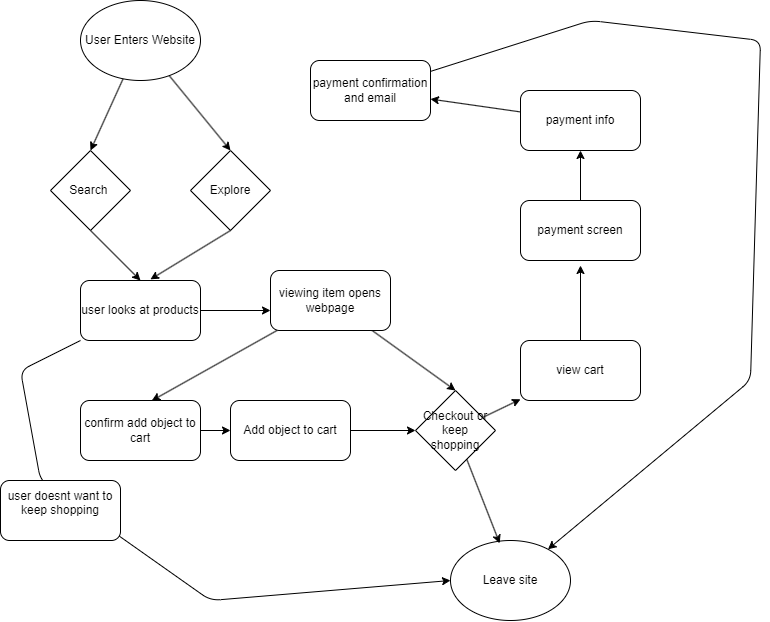

The diagram above was exported from draw.io. Its source (the exported page's mxGraphModel, read from the mxfile embedded in the PNG):
<mxGraphModel dx="1189" dy="804" grid="1" gridSize="10" guides="1" tooltips="1" connect="1" arrows="1" fold="1" page="1" pageScale="1" pageWidth="850" pageHeight="1100" math="0" shadow="0">
  <root>
    <mxCell id="0" />
    <mxCell id="1" parent="0" />
    <mxCell id="3" style="edgeStyle=none;html=1;entryX=0.5;entryY=0;entryDx=0;entryDy=0;" edge="1" parent="1" source="2" target="4">
      <mxGeometry relative="1" as="geometry">
        <mxPoint x="160" y="180" as="targetPoint" />
      </mxGeometry>
    </mxCell>
    <mxCell id="6" style="edgeStyle=none;html=1;entryX=0.5;entryY=0;entryDx=0;entryDy=0;" edge="1" parent="1" source="2" target="5">
      <mxGeometry relative="1" as="geometry" />
    </mxCell>
    <mxCell id="2" value="User Enters Website" style="ellipse;whiteSpace=wrap;html=1;" vertex="1" parent="1">
      <mxGeometry x="90" y="30" width="120" height="80" as="geometry" />
    </mxCell>
    <mxCell id="8" style="edgeStyle=none;html=1;exitX=0.5;exitY=1;exitDx=0;exitDy=0;entryX=0.5;entryY=0;entryDx=0;entryDy=0;" edge="1" parent="1" source="4" target="7">
      <mxGeometry relative="1" as="geometry" />
    </mxCell>
    <mxCell id="4" value="Search&amp;nbsp;" style="rhombus;whiteSpace=wrap;html=1;" vertex="1" parent="1">
      <mxGeometry x="60" y="180" width="80" height="80" as="geometry" />
    </mxCell>
    <mxCell id="5" value="Explore" style="rhombus;whiteSpace=wrap;html=1;" vertex="1" parent="1">
      <mxGeometry x="200" y="180" width="80" height="80" as="geometry" />
    </mxCell>
    <mxCell id="14" style="edgeStyle=none;html=1;" edge="1" parent="1" source="7">
      <mxGeometry relative="1" as="geometry">
        <mxPoint x="280" y="340" as="targetPoint" />
      </mxGeometry>
    </mxCell>
    <mxCell id="22" style="edgeStyle=none;html=1;entryX=0;entryY=0.5;entryDx=0;entryDy=0;" edge="1" parent="1" source="7" target="20">
      <mxGeometry relative="1" as="geometry">
        <Array as="points">
          <mxPoint x="30" y="400" />
          <mxPoint x="50" y="510" />
          <mxPoint x="220" y="630" />
        </Array>
      </mxGeometry>
    </mxCell>
    <mxCell id="7" value="user looks at products" style="rounded=1;whiteSpace=wrap;html=1;" vertex="1" parent="1">
      <mxGeometry x="90" y="310" width="120" height="60" as="geometry" />
    </mxCell>
    <mxCell id="9" style="edgeStyle=none;html=1;exitX=0.5;exitY=1;exitDx=0;exitDy=0;entryX=0.583;entryY=-0.019;entryDx=0;entryDy=0;entryPerimeter=0;" edge="1" parent="1" source="5" target="7">
      <mxGeometry relative="1" as="geometry" />
    </mxCell>
    <mxCell id="12" style="edgeStyle=none;html=1;" edge="1" parent="1" source="11" target="13">
      <mxGeometry relative="1" as="geometry">
        <mxPoint x="280" y="460" as="targetPoint" />
      </mxGeometry>
    </mxCell>
    <mxCell id="11" value="confirm add object to cart" style="rounded=1;whiteSpace=wrap;html=1;" vertex="1" parent="1">
      <mxGeometry x="90" y="430" width="120" height="60" as="geometry" />
    </mxCell>
    <mxCell id="18" style="edgeStyle=none;html=1;" edge="1" parent="1" source="13" target="17">
      <mxGeometry relative="1" as="geometry" />
    </mxCell>
    <mxCell id="13" value="Add object to cart" style="rounded=1;whiteSpace=wrap;html=1;" vertex="1" parent="1">
      <mxGeometry x="240" y="430" width="120" height="60" as="geometry" />
    </mxCell>
    <mxCell id="19" style="edgeStyle=none;html=1;entryX=0.5;entryY=0;entryDx=0;entryDy=0;" edge="1" parent="1" source="15" target="17">
      <mxGeometry relative="1" as="geometry" />
    </mxCell>
    <mxCell id="15" value="viewing item opens webpage" style="rounded=1;whiteSpace=wrap;html=1;" vertex="1" parent="1">
      <mxGeometry x="280" y="300" width="120" height="60" as="geometry" />
    </mxCell>
    <mxCell id="16" style="edgeStyle=none;html=1;entryX=0.594;entryY=0.003;entryDx=0;entryDy=0;entryPerimeter=0;" edge="1" parent="1" source="15" target="11">
      <mxGeometry relative="1" as="geometry" />
    </mxCell>
    <mxCell id="25" style="edgeStyle=none;html=1;" edge="1" parent="1" source="17" target="26">
      <mxGeometry relative="1" as="geometry">
        <mxPoint x="540" y="420" as="targetPoint" />
      </mxGeometry>
    </mxCell>
    <mxCell id="17" value="Checkout or keep shopping" style="rhombus;whiteSpace=wrap;html=1;" vertex="1" parent="1">
      <mxGeometry x="425" y="420" width="80" height="80" as="geometry" />
    </mxCell>
    <mxCell id="20" value="Leave site" style="ellipse;whiteSpace=wrap;html=1;" vertex="1" parent="1">
      <mxGeometry x="460" y="570" width="120" height="80" as="geometry" />
    </mxCell>
    <mxCell id="21" style="edgeStyle=none;html=1;entryX=0.41;entryY=0.035;entryDx=0;entryDy=0;entryPerimeter=0;" edge="1" parent="1" source="17" target="20">
      <mxGeometry relative="1" as="geometry" />
    </mxCell>
    <mxCell id="24" value="user doesnt want to keep shopping&lt;div&gt;&lt;br&gt;&lt;/div&gt;" style="rounded=1;whiteSpace=wrap;html=1;" vertex="1" parent="1">
      <mxGeometry x="10" y="510" width="120" height="60" as="geometry" />
    </mxCell>
    <mxCell id="27" style="edgeStyle=none;html=1;" edge="1" parent="1" source="26">
      <mxGeometry relative="1" as="geometry">
        <mxPoint x="590" y="295" as="targetPoint" />
      </mxGeometry>
    </mxCell>
    <mxCell id="26" value="view cart" style="rounded=1;whiteSpace=wrap;html=1;" vertex="1" parent="1">
      <mxGeometry x="530" y="370" width="120" height="60" as="geometry" />
    </mxCell>
    <mxCell id="30" style="edgeStyle=none;html=1;" edge="1" parent="1" source="29" target="31">
      <mxGeometry relative="1" as="geometry">
        <mxPoint x="590" y="150" as="targetPoint" />
      </mxGeometry>
    </mxCell>
    <mxCell id="29" value="payment screen" style="rounded=1;whiteSpace=wrap;html=1;" vertex="1" parent="1">
      <mxGeometry x="530" y="230" width="120" height="60" as="geometry" />
    </mxCell>
    <mxCell id="32" style="edgeStyle=none;html=1;" edge="1" parent="1" source="31" target="33">
      <mxGeometry relative="1" as="geometry">
        <mxPoint x="409.9999999999998" y="129.9999999999999" as="targetPoint" />
      </mxGeometry>
    </mxCell>
    <mxCell id="31" value="payment info" style="rounded=1;whiteSpace=wrap;html=1;" vertex="1" parent="1">
      <mxGeometry x="530" y="120" width="120" height="60" as="geometry" />
    </mxCell>
    <mxCell id="35" style="edgeStyle=none;html=1;" edge="1" parent="1" source="33" target="20">
      <mxGeometry relative="1" as="geometry">
        <Array as="points">
          <mxPoint x="600" y="50" />
          <mxPoint x="770" y="70" />
          <mxPoint x="760" y="410" />
        </Array>
      </mxGeometry>
    </mxCell>
    <mxCell id="33" value="payment confirmation and email" style="rounded=1;whiteSpace=wrap;html=1;" vertex="1" parent="1">
      <mxGeometry x="319.9999999999998" y="89.99999999999989" width="120" height="60" as="geometry" />
    </mxCell>
  </root>
</mxGraphModel>